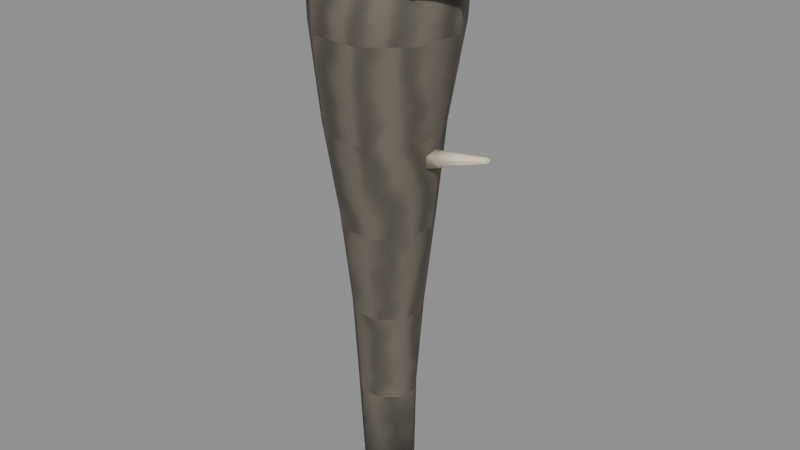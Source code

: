 # Source: W_BruteClub.blend  (saved by Blender 5.0.119; exported with 4.5.12 LTS)
import bpy
from mathutils import Matrix  # noqa: F401  (used for matrix-valued properties, if any)

bpy.ops.wm.read_factory_settings(use_empty=True)
scene = bpy.context.scene
scene.name = 'Scene'

# ---- materials (node trees are filled in below, after node groups)
mat_m_bark_dead = bpy.data.materials.new('M_bark_dead')
mat_m_bone = bpy.data.materials.new('M_bone')
mat_m_moss = bpy.data.materials.new('M_moss')

# ---- material node trees
mat_m_bark_dead.use_nodes = True; mat_m_bark_dead.node_tree.nodes.clear()
_N = mat_m_bark_dead.node_tree.nodes; _L = mat_m_bark_dead.node_tree.links
n0 = _N.new('ShaderNodeBsdfPrincipled'); n0.name = 'Principled BSDF'; n0.location = (-200, 100)
n0.inputs[2].default_value = 0.8
n1 = _N.new('ShaderNodeOutputMaterial'); n1.name = 'Material Output'; n1.location = (200, 100)
n2 = _N.new('ShaderNodeTexCoord'); n2.name = 'Texture Coordinate'; n2.location = (-1400, 0)
n3 = _N.new('ShaderNodeTexWave'); n3.name = 'Wave Texture'; n3.location = (-1220, 0)
n3.width = 160
n3.bands_direction = 'Y'
n3.inputs[1].default_value = 3.0
n3.inputs[2].default_value = 7.0
n3.inputs[3].default_value = 3.0
n4 = _N.new('ShaderNodeTexNoise'); n4.name = 'Noise Texture'; n4.location = (-1040, 0)
n4.width = 145
n4.inputs[2].default_value = 6.0
n4.inputs[3].default_value = 6.0
n5 = _N.new('ShaderNodeMath'); n5.name = 'Math'; n5.location = (-860, 0)
n5.operation = 'MULTIPLY'
n6 = _N.new('ShaderNodeValToRGB'); n6.name = 'Color Ramp'; n6.location = (-680, 0)
while len(n6.color_ramp.elements) > 1: n6.color_ramp.elements.remove(n6.color_ramp.elements[-1])
n6.color_ramp.elements[0].position = 0.0; n6.color_ramp.elements[0].color = (0.08583, 0.07573, 0.0605, 1.0)
_e = n6.color_ramp.elements.new(0.35); _e.color = (0.1384, 0.1221, 0.09759, 1.0)
_e = n6.color_ramp.elements.new(1.0); _e.color = (0.173, 0.1527, 0.122, 1.0)
n7 = _N.new('ShaderNodeBump'); n7.name = 'Bump'; n7.location = (-500, 0)
n7.inputs[0].default_value = 0.25
n7.inputs[1].default_value = 0.05
_L.new(n0.outputs[0], n1.inputs[0])
_L.new(n2.outputs[2], n3.inputs[0])
_L.new(n2.outputs[2], n4.inputs[0])
_L.new(n3.outputs[1], n5.inputs[0])
_L.new(n4.outputs[0], n5.inputs[1])
_L.new(n5.outputs[0], n6.inputs[0])
_L.new(n5.outputs[0], n7.inputs[3])
_L.new(n7.outputs[0], n0.inputs[5])
_L.new(n6.outputs[0], n0.inputs[0])
n1.is_active_output = True
mat_m_bone.use_nodes = True; mat_m_bone.node_tree.nodes.clear()
_N = mat_m_bone.node_tree.nodes; _L = mat_m_bone.node_tree.links
n0 = _N.new('ShaderNodeBsdfPrincipled'); n0.name = 'Principled BSDF'; n0.location = (-200, 100)
n0.inputs[2].default_value = 0.9
n1 = _N.new('ShaderNodeOutputMaterial'); n1.name = 'Material Output'; n1.location = (200, 100)
n2 = _N.new('ShaderNodeTexCoord'); n2.name = 'Texture Coordinate'; n2.location = (-1400, 0)
n3 = _N.new('ShaderNodeTexVoronoi'); n3.name = 'Voronoi Texture'; n3.location = (-1220, 0)
n3.width = 155
n3.inputs[2].default_value = 0.9
n4 = _N.new('ShaderNodeTexNoise'); n4.name = 'Noise Texture'; n4.location = (-1040, 0)
n4.width = 145
n4.inputs[2].default_value = 2.0
n4.inputs[3].default_value = 8.0
n5 = _N.new('ShaderNodeMath'); n5.name = 'Math'; n5.location = (-860, 0)
n5.operation = 'MULTIPLY'
n5.inputs[1].default_value = 0.6
n6 = _N.new('ShaderNodeMath'); n6.name = 'Math.001'; n6.location = (-680, 0)
n6.operation = 'MULTIPLY'
n6.inputs[1].default_value = 0.6
n7 = _N.new('ShaderNodeMath'); n7.name = 'Math.002'; n7.location = (-500, 0)
n8 = _N.new('ShaderNodeValToRGB'); n8.name = 'Color Ramp'; n8.location = (-320, 0)
while len(n8.color_ramp.elements) > 1: n8.color_ramp.elements.remove(n8.color_ramp.elements[-1])
n8.color_ramp.elements[0].position = 0.15; n8.color_ramp.elements[0].color = (0.4529, 0.4082, 0.3118, 1.0)
_e = n8.color_ramp.elements.new(0.5); _e.color = (0.7305, 0.6584, 0.5029, 1.0)
_e = n8.color_ramp.elements.new(0.95); _e.color = (0.9131, 0.823, 0.6286, 1.0)
n9 = _N.new('ShaderNodeBump'); n9.name = 'Bump'; n9.location = (-140, 0)
n9.inputs[0].default_value = 0.5
n9.inputs[1].default_value = 0.2
_L.new(n0.outputs[0], n1.inputs[0])
_L.new(n2.outputs[3], n3.inputs[0])
_L.new(n2.outputs[3], n4.inputs[0])
_L.new(n3.outputs[0], n5.inputs[0])
_L.new(n4.outputs[0], n6.inputs[0])
_L.new(n5.outputs[0], n7.inputs[0])
_L.new(n6.outputs[0], n7.inputs[1])
_L.new(n7.outputs[0], n8.inputs[0])
_L.new(n8.outputs[0], n0.inputs[0])
_L.new(n7.outputs[0], n9.inputs[3])
_L.new(n9.outputs[0], n0.inputs[5])
n1.is_active_output = True
mat_m_moss.use_nodes = True; mat_m_moss.node_tree.nodes.clear()
_N = mat_m_moss.node_tree.nodes; _L = mat_m_moss.node_tree.links
n0 = _N.new('ShaderNodeBsdfPrincipled'); n0.name = 'Principled BSDF'; n0.location = (-200, 100)
n0.inputs[2].default_value = 0.92
n1 = _N.new('ShaderNodeOutputMaterial'); n1.name = 'Material Output'; n1.location = (200, 100)
n2 = _N.new('ShaderNodeTexCoord'); n2.name = 'Texture Coordinate'; n2.location = (-1400, 0)
n3 = _N.new('ShaderNodeTexNoise'); n3.name = 'Noise Texture'; n3.location = (-1220, 0)
n3.width = 145
n3.inputs[2].default_value = 1.5
n3.inputs[3].default_value = 8.0
n4 = _N.new('ShaderNodeValToRGB'); n4.name = 'Color Ramp'; n4.location = (-1040, 0)
while len(n4.color_ramp.elements) > 1: n4.color_ramp.elements.remove(n4.color_ramp.elements[-1])
n4.color_ramp.elements[0].position = 0.3; n4.color_ramp.elements[0].color = (0.04974, 0.08583, 0.02287, 1.0)
_e = n4.color_ramp.elements.new(0.5); _e.color = (0.08022, 0.1384, 0.03689, 1.0)
_e = n4.color_ramp.elements.new(0.75); _e.color = (0.1003, 0.173, 0.04611, 1.0)
n5 = _N.new('ShaderNodeTexNoise'); n5.name = 'Noise Texture.001'; n5.location = (-860, 0)
n5.width = 145
n5.inputs[2].default_value = 30.0
n6 = _N.new('ShaderNodeBump'); n6.name = 'Bump'; n6.location = (-680, 0)
n6.inputs[0].default_value = 0.3
n6.inputs[1].default_value = 0.05
_L.new(n0.outputs[0], n1.inputs[0])
_L.new(n2.outputs[3], n3.inputs[0])
_L.new(n3.outputs[0], n4.inputs[0])
_L.new(n4.outputs[0], n0.inputs[0])
_L.new(n2.outputs[3], n5.inputs[0])
_L.new(n5.outputs[0], n6.inputs[3])
_L.new(n6.outputs[0], n0.inputs[5])
n1.is_active_output = True

# ---- meshes
me_w_bruteclub__bark_dead = bpy.data.meshes.new('W_BruteClub__bark_dead')
me_w_bruteclub__bark_dead.from_pydata([(0.0, 0.4491, -1.5), (-0.2794, 0.333, -1.5), (-0.425, 0.07493, -1.5), (-0.3795, -0.2191, -1.5), (-0.1533, -0.4211, -1.5), (0.1559, -0.4284, -1.5), (0.3954, -0.2283, -1.5), (0.4516, 0.07963, -1.5), (0.2969, 0.3538, -1.5), (0.0, 0.4937, 0.1), (-0.328, 0.3909, 0.1), (-0.5127, 0.09041, 0.1), (-0.449, -0.2592, 0.1), (-0.1722, -0.4731, 0.1), (0.1701, -0.4673, 0.1), (0.4376, -0.2527, 0.1), (0.4975, 0.08772, 0.1), (0.3145, 0.3748, 0.1), (0.0, 0.6266, 1.7), (-0.4101, 0.4887, 1.7), (-0.6115, 0.1078, 1.7), (-0.5252, -0.3032, 1.7), (-0.205, -0.5631, 1.7), (0.2063, -0.5669, 1.7), (0.5283, -0.305, 1.7), (0.5981, 0.1055, 1.7), (0.3922, 0.4675, 1.7), (0.0, 0.8442, 3.3), (-0.5465, 0.6513, 3.3), (-0.8027, 0.1415, 3.3), (-0.68, -0.3926, 3.3), (-0.2751, -0.7558, 3.3), (0.2935, -0.8064, 3.3), (0.7342, -0.4239, 3.3), (0.7708, 0.1359, 3.3), (0.5087, 0.6062, 3.3), (0.0, 0.9592, 4.9), (-0.6332, 0.7546, 4.9), (-0.9665, 0.1704, 4.9), (-0.9014, -0.5204, 4.9), (-0.3511, -0.9646, 4.9), (0.3508, -0.9638, 4.9), (0.8599, -0.4964, 4.9), (0.9306, 0.1641, 4.9), (0.6119, 0.7293, 4.9), (0.0, 1.196, 6.5), (-0.7701, 0.9178, 6.5), (-1.177, 0.2075, 6.5), (-1.047, -0.6044, 6.5), (-0.4169, -1.145, 6.5), (0.4294, -1.18, 6.5), (1.093, -0.6309, 6.5), (1.175, 0.2072, 6.5), (0.7928, 0.9448, 6.5), (0.0, 1.275, 8.1), (-0.8233, 0.9812, 8.1), (-1.217, 0.2146, 8.1), (-1.074, -0.6203, 8.1), (-0.4011, -1.102, 8.1), (0.4102, -1.127, 8.1), (1.033, -0.5962, 8.1), (1.241, 0.2188, 8.1), (0.8542, 1.018, 8.1)], [], [(0, 1, 10, 9), (1, 2, 11, 10), (2, 3, 12, 11), (3, 4, 13, 12), (4, 5, 14, 13), (5, 6, 15, 14), (6, 7, 16, 15), (7, 8, 17, 16), (8, 0, 9, 17), (9, 10, 19, 18), (10, 11, 20, 19), (11, 12, 21, 20), (12, 13, 22, 21), (13, 14, 23, 22), (14, 15, 24, 23), (15, 16, 25, 24), (16, 17, 26, 25), (17, 9, 18, 26), (18, 19, 28, 27), (19, 20, 29, 28), (20, 21, 30, 29), (21, 22, 31, 30), (22, 23, 32, 31), (23, 24, 33, 32), (24, 25, 34, 33), (25, 26, 35, 34), (26, 18, 27, 35), (27, 28, 37, 36), (28, 29, 38, 37), (29, 30, 39, 38), (30, 31, 40, 39), (31, 32, 41, 40), (32, 33, 42, 41), (33, 34, 43, 42), (34, 35, 44, 43), (35, 27, 36, 44), (36, 37, 46, 45), (37, 38, 47, 46), (38, 39, 48, 47), (39, 40, 49, 48), (40, 41, 50, 49), (41, 42, 51, 50), (42, 43, 52, 51), (43, 44, 53, 52), (44, 36, 45, 53), (45, 46, 55, 54), (46, 47, 56, 55), (47, 48, 57, 56), (48, 49, 58, 57), (49, 50, 59, 58), (50, 51, 60, 59), (51, 52, 61, 60), (52, 53, 62, 61), (53, 45, 54, 62), (8, 7, 6, 5, 4, 3, 2, 1, 0), (54, 55, 56, 57, 58, 59, 60, 61, 62)])
me_w_bruteclub__bark_dead.polygons.foreach_set('use_smooth', [1, 1, 1, 1, 1, 1, 1, 1, 1, 1, 1, 1, 1, 1, 1, 1, 1, 1, 1, 1, 1, 1, 1, 1, 1, 1, 1, 1, 1, 1, 1, 1, 1, 1, 1, 1, 1, 1, 1, 1, 1, 1, 1, 1, 1, 1, 1, 1, 1, 1, 1, 1, 1, 1, 0, 0])
_uv = me_w_bruteclub__bark_dead.uv_layers.new(name='UVMap')
_uv.uv.foreach_set('vector', [3.936, 5.824, 3.936, 5.868, 4.136, 5.868, 4.136, 5.824, 3.936, 5.868, 3.936, 5.912, 4.136, 5.912, 4.136, 5.868, 3.936, 5.912, 3.936, 5.955, 4.136, 5.955, 4.136, 5.912, 3.936, 5.955, 3.936, 5.999, 4.136, 5.999, 4.136, 5.955, 3.936, 5.999, 3.936, 6.043, 4.136, 6.043, 4.136, 5.999, 3.936, 6.043, 3.936, 6.086, 4.136, 6.086, 4.136, 6.043, 3.936, 6.086, 3.936, 6.13, 4.136, 6.13, 4.136, 6.086, 3.936, 6.13, 3.936, 6.173, 4.136, 6.173, 4.136, 6.13, 3.936, 6.173, 3.936, 6.217, 4.136, 6.217, 4.136, 6.173, 4.136, 5.824, 4.136, 5.877, 4.336, 5.877, 4.336, 5.824, 4.136, 5.877, 4.136, 5.929, 4.336, 5.929, 4.336, 5.877, 4.136, 5.929, 4.136, 5.981, 4.336, 5.981, 4.336, 5.929, 4.136, 5.981, 4.136, 6.034, 4.336, 6.034, 4.336, 5.981, 4.136, 6.034, 4.136, 6.086, 4.336, 6.086, 4.336, 6.034, 4.136, 6.086, 4.136, 6.138, 4.336, 6.138, 4.336, 6.086, 4.136, 6.138, 4.136, 6.191, 4.336, 6.191, 4.336, 6.138, 4.136, 6.191, 4.136, 6.243, 4.336, 6.243, 4.336, 6.191, 4.136, 6.243, 4.136, 6.296, 4.336, 6.296, 4.336, 6.243, 4.336, 5.824, 4.336, 5.894, 4.536, 5.894, 4.536, 5.824, 4.336, 5.894, 4.336, 5.964, 4.536, 5.964, 4.536, 5.894, 4.336, 5.964, 4.336, 6.034, 4.536, 6.034, 4.536, 5.964, 4.336, 6.034, 4.336, 6.104, 4.536, 6.104, 4.536, 6.034, 4.336, 6.104, 4.336, 6.173, 4.536, 6.173, 4.536, 6.104, 4.336, 6.173, 4.336, 6.243, 4.536, 6.243, 4.536, 6.173, 4.336, 6.243, 4.336, 6.313, 4.536, 6.313, 4.536, 6.243, 4.336, 6.313, 4.336, 6.383, 4.536, 6.383, 4.536, 6.313, 4.336, 6.383, 4.336, 6.453, 4.536, 6.453, 4.536, 6.383, 4.536, 5.824, 4.536, 5.912, 4.736, 5.912, 4.736, 5.824, 4.536, 5.912, 4.536, 5.999, 4.736, 5.999, 4.736, 5.912, 4.536, 5.999, 4.536, 6.086, 4.736, 6.086, 4.736, 5.999, 4.536, 6.086, 4.536, 6.173, 4.736, 6.173, 4.736, 6.086, 4.536, 6.173, 4.536, 6.261, 4.736, 6.261, 4.736, 6.173, 4.536, 6.261, 4.536, 6.348, 4.736, 6.348, 4.736, 6.261, 4.536, 6.348, 4.536, 6.435, 4.736, 6.435, 4.736, 6.348, 4.536, 6.435, 4.536, 6.522, 4.736, 6.522, 4.736, 6.435, 4.536, 6.522, 4.536, 6.61, 4.736, 6.61, 4.736, 6.522, 4.736, 5.824, 4.736, 5.929, 4.936, 5.929, 4.936, 5.824, 4.736, 5.929, 4.736, 6.034, 4.936, 6.034, 4.936, 5.929, 4.736, 6.034, 4.736, 6.138, 4.936, 6.138, 4.936, 6.034, 4.736, 6.138, 4.736, 6.243, 4.936, 6.243, 4.936, 6.138, 4.736, 6.243, 4.736, 6.348, 4.936, 6.348, 4.936, 6.243, 4.736, 6.348, 4.736, 6.453, 4.936, 6.453, 4.936, 6.348, 4.736, 6.453, 4.736, 6.557, 4.936, 6.557, 4.936, 6.453, 4.736, 6.557, 4.736, 6.662, 4.936, 6.662, 4.936, 6.557, 4.736, 6.662, 4.736, 6.767, 4.936, 6.767, 4.936, 6.662, 4.936, 5.824, 4.936, 5.933, 5.136, 5.933, 5.136, 5.824, 4.936, 5.933, 4.936, 6.043, 5.136, 6.043, 5.136, 5.933, 4.936, 6.043, 4.936, 6.152, 5.136, 6.152, 5.136, 6.043, 4.936, 6.152, 4.936, 6.261, 5.136, 6.261, 5.136, 6.152, 4.936, 6.261, 4.936, 6.37, 5.136, 6.37, 5.136, 6.261, 4.936, 6.37, 4.936, 6.479, 5.136, 6.479, 5.136, 6.37, 4.936, 6.479, 4.936, 6.588, 5.136, 6.588, 5.136, 6.479, 4.936, 6.588, 4.936, 6.697, 5.136, 6.697, 5.136, 6.588, 4.936, 6.697, 4.936, 6.806, 5.136, 6.806, 5.136, 6.697, 3.973, 5.869, 3.993, 5.834, 3.986, 5.796, 3.956, 5.771, 3.917, 5.772, 3.889, 5.797, 3.883, 5.834, 3.901, 5.866, 3.936, 5.88, 3.936, 5.984, 3.833, 5.947, 3.784, 5.851, 3.802, 5.747, 3.886, 5.687, 3.987, 5.683, 4.065, 5.75, 4.091, 5.852, 4.043, 5.952])
me_w_bruteclub__bark_dead.materials.append(mat_m_bark_dead)
me_w_bruteclub__bark_dead.update()
me_w_bruteclub__bone = bpy.data.meshes.new('W_BruteClub__bone')
me_w_bruteclub__bone.from_pydata([(0.72, 0.18, 4.5), (0.6778, 0.05562, 4.666), (0.6939, -0.1456, 4.603), (0.7461, -0.1456, 4.397), (0.7622, 0.05562, 4.334), (1.9, 0.04, 4.8), (1.891, 0.01236, 4.837), (1.894, -0.03236, 4.823), (1.906, -0.03236, 4.777), (1.909, 0.01236, 4.763), (-0.6037, 0.6757, 5.9), (-0.4757, 0.7032, 6.066), (-0.3099, 0.8183, 6.003), (-0.3353, 0.8618, 5.797), (-0.5169, 0.7737, 5.734), (-1.1, 1.801, 6.2), (-1.071, 1.807, 6.237), (-1.034, 1.833, 6.223), (-1.04, 1.843, 6.177), (-1.08, 1.823, 6.163), (-0.3608, -1.009, 7.3), (-0.4499, -0.9132, 7.467), (-0.6327, -0.8277, 7.403), (-0.6566, -0.8703, 7.197), (-0.4886, -0.9821, 7.133), (-1.103, -2.042, 7.6), (-1.122, -2.02, 7.637), (-1.163, -2.001, 7.623), (-1.168, -2.011, 7.577), (-1.131, -2.036, 7.563), (0.7169, 0.1921, 4.5), (0.6768, 0.06701, 4.666), (0.6963, -0.1339, 4.603), (0.7484, -0.1331, 4.397), (0.7611, 0.06843, 4.334), (1.899, 0.07194, 4.8), (1.89, 0.04415, 4.837), (1.894, -0.0005071, 4.823), (1.906, -0.0003123, 4.777), (1.909, 0.04446, 4.763), (-0.615, 0.6654, 5.9), (-0.4875, 0.6951, 6.066), (-0.3236, 0.8129, 6.003), (-0.3498, 0.8561, 5.797), (-0.5299, 0.7649, 5.734), (-1.13, 1.782, 6.2), (-1.102, 1.789, 6.237), (-1.065, 1.815, 6.223), (-1.071, 1.825, 6.177), (-1.111, 1.805, 6.163), (-0.3438, -1.015, 7.3), (-0.4344, -0.9206, 7.467), (-0.6187, -0.8382, 7.403), (-0.6419, -0.8812, 7.197), (-0.472, -0.9902, 7.133), (-1.068, -2.06, 7.6), (-1.088, -2.039, 7.637), (-1.129, -2.021, 7.623), (-1.134, -2.03, 7.577), (-1.097, -2.055, 7.563)], [], [(0, 1, 6, 5), (1, 2, 7, 6), (2, 3, 8, 7), (3, 4, 9, 8), (4, 0, 5, 9), (4, 3, 2, 1, 0), (5, 6, 7, 8, 9), (10, 11, 16, 15), (11, 12, 17, 16), (12, 13, 18, 17), (13, 14, 19, 18), (14, 10, 15, 19), (14, 13, 12, 11, 10), (15, 16, 17, 18, 19), (20, 21, 26, 25), (21, 22, 27, 26), (22, 23, 28, 27), (23, 24, 29, 28), (24, 20, 25, 29), (24, 23, 22, 21, 20), (25, 26, 27, 28, 29), (30, 31, 36, 35), (31, 32, 37, 36), (32, 33, 38, 37), (33, 34, 39, 38), (34, 30, 35, 39), (34, 33, 32, 31, 30), (35, 36, 37, 38, 39), (40, 41, 46, 45), (41, 42, 47, 46), (42, 43, 48, 47), (43, 44, 49, 48), (44, 40, 45, 49), (44, 43, 42, 41, 40), (45, 46, 47, 48, 49), (50, 51, 56, 55), (51, 52, 57, 56), (52, 53, 58, 57), (53, 54, 59, 58), (54, 50, 55, 59), (54, 53, 52, 51, 50), (55, 56, 57, 58, 59)])
me_w_bruteclub__bone.polygons.foreach_set('use_smooth', [1, 1, 1, 1, 1, 0, 0, 1, 1, 1, 1, 1, 0, 0, 1, 1, 1, 1, 1, 0, 0, 1, 1, 1, 1, 1, 0, 0, 1, 1, 1, 1, 1, 0, 0, 1, 1, 1, 1, 1, 0, 0])
_uv = me_w_bruteclub__bone.uv_layers.new(name='UVMap')
_uv.uv.foreach_set('vector', [7.236, 4.365, 7.236, 4.393, 7.388, 4.393, 7.388, 4.365, 7.236, 4.393, 7.236, 4.421, 7.388, 4.421, 7.388, 4.393, 7.236, 4.421, 7.236, 4.449, 7.388, 4.449, 7.388, 4.421, 7.236, 4.449, 7.236, 4.478, 7.388, 4.478, 7.388, 4.449, 7.236, 4.478, 7.236, 4.506, 7.388, 4.506, 7.388, 4.478, 7.319, 4.343, 7.294, 4.351, 7.294, 4.378, 7.319, 4.386, 7.334, 4.365, 7.317, 4.365, 7.313, 4.369, 7.308, 4.368, 7.308, 4.362, 7.313, 4.36, 6.397, 0.0331, 6.397, 0.06138, 6.554, 0.06138, 6.554, 0.0331, 6.397, 0.06138, 6.397, 0.08965, 6.554, 0.08965, 6.554, 0.06138, 6.397, 0.08965, 6.397, 0.1179, 6.554, 0.1179, 6.554, 0.08965, 6.397, 0.1179, 6.397, 0.1462, 6.554, 0.1462, 6.554, 0.1179, 6.397, 0.1462, 6.397, 0.1745, 6.554, 0.1745, 6.554, 0.1462, 6.482, 0.0117, 6.457, 0.01988, 6.457, 0.04633, 6.482, 0.0545, 6.498, 0.0331, 6.48, 0.0331, 6.477, 0.03786, 6.471, 0.03604, 6.471, 0.03016, 6.477, 0.02835, 1.648, 5.32, 1.648, 5.348, 1.81, 5.348, 1.81, 5.32, 1.648, 5.348, 1.648, 5.376, 1.81, 5.376, 1.81, 5.348, 1.648, 5.376, 1.648, 5.404, 1.81, 5.404, 1.81, 5.376, 1.648, 5.404, 1.648, 5.433, 1.81, 5.433, 1.81, 5.404, 1.648, 5.433, 1.648, 5.461, 1.81, 5.461, 1.81, 5.433, 1.736, 5.298, 1.711, 5.306, 1.711, 5.333, 1.736, 5.341, 1.751, 5.32, 1.734, 5.32, 1.73, 5.324, 1.725, 5.323, 1.725, 5.317, 1.73, 5.315, 4.965, 3.659, 4.965, 3.687, 5.117, 3.687, 5.117, 3.659, 4.965, 3.687, 4.965, 3.715, 5.117, 3.715, 5.117, 3.687, 4.965, 3.715, 4.965, 3.744, 5.117, 3.744, 5.117, 3.715, 4.965, 3.744, 4.965, 3.772, 5.117, 3.772, 5.117, 3.744, 4.965, 3.772, 4.965, 3.8, 5.117, 3.8, 5.117, 3.772, 5.048, 3.637, 5.023, 3.646, 5.023, 3.672, 5.048, 3.68, 5.063, 3.659, 5.046, 3.659, 5.042, 3.664, 5.037, 3.662, 5.037, 3.656, 5.042, 3.654, 7.444, 7.942, 7.444, 7.97, 7.601, 7.97, 7.601, 7.942, 7.444, 7.97, 7.444, 7.998, 7.601, 7.998, 7.601, 7.97, 7.444, 7.998, 7.444, 8.027, 7.601, 8.027, 7.601, 7.998, 7.444, 8.027, 7.444, 8.055, 7.601, 8.055, 7.601, 8.027, 7.444, 8.055, 7.444, 8.083, 7.601, 8.083, 7.601, 8.055, 7.53, 7.92, 7.504, 7.928, 7.504, 7.955, 7.53, 7.963, 7.545, 7.942, 7.528, 7.942, 7.524, 7.946, 7.519, 7.945, 7.519, 7.939, 7.524, 7.937, 7.287, 6.804, 7.287, 6.832, 7.449, 6.832, 7.449, 6.804, 7.287, 6.832, 7.287, 6.861, 7.449, 6.861, 7.449, 6.832, 7.287, 6.861, 7.287, 6.889, 7.449, 6.889, 7.449, 6.861, 7.287, 6.889, 7.287, 6.917, 7.449, 6.917, 7.449, 6.889, 7.287, 6.917, 7.287, 6.945, 7.449, 6.945, 7.449, 6.917, 7.375, 6.783, 7.35, 6.791, 7.35, 6.817, 7.375, 6.825, 7.391, 6.804, 7.373, 6.804, 7.37, 6.809, 7.364, 6.807, 7.364, 6.801, 7.37, 6.799])
me_w_bruteclub__bone.materials.append(mat_m_bone)
me_w_bruteclub__bone.update()
me_w_bruteclub__moss = bpy.data.meshes.new('W_BruteClub__moss')
me_w_bruteclub__moss.from_pydata([(0.5, 0.0, 7.954), (1.244, 0.0, 7.894), (0.9472, 0.5607, 7.88), (0.3285, 0.7513, 7.908), (-0.08487, 0.2817, 7.844), (-0.1554, -0.3156, 7.885), (0.359, -0.6177, 7.835), (0.944, -0.5567, 7.877), (1.618, 0.0, 7.64), (1.23, 0.9155, 7.646), (0.2154, 1.247, 7.66), (-0.5789, 0.5196, 7.65), (-0.4229, -0.4444, 7.628), (0.2513, -1.09, 7.64), (1.131, -0.7907, 7.626), (1.685, 0.0, 7.352), (1.254, 0.9452, 7.349), (0.2745, 0.9881, 7.373), (-0.6443, 0.5511, 7.341), (-0.4442, -0.4547, 7.369), (0.2369, -1.153, 7.352), (1.19, -0.8649, 7.362), (1.284, 0.0, 7.085), (0.9062, 0.5094, 7.155), (0.3707, 0.5666, 7.192), (-0.1481, 0.3121, 7.119), (-0.007123, -0.2442, 7.202), (0.3534, -0.6422, 7.151), (0.9571, -0.5731, 7.112), (0.5, 0.0, 7.13)], [], [(0, 1, 2), (0, 2, 3), (0, 3, 4), (0, 4, 5), (0, 5, 6), (0, 6, 7), (0, 7, 1), (1, 8, 9, 2), (2, 9, 10, 3), (3, 10, 11, 4), (4, 11, 12, 5), (5, 12, 13, 6), (6, 13, 14, 7), (7, 14, 8, 1), (8, 15, 16, 9), (9, 16, 17, 10), (10, 17, 18, 11), (11, 18, 19, 12), (12, 19, 20, 13), (13, 20, 21, 14), (14, 21, 15, 8), (15, 22, 23, 16), (16, 23, 24, 17), (17, 24, 25, 18), (18, 25, 26, 19), (19, 26, 27, 20), (20, 27, 28, 21), (21, 28, 22, 15), (29, 23, 22), (29, 24, 23), (29, 25, 24), (29, 26, 25), (29, 27, 26), (29, 28, 27), (29, 22, 28)])
me_w_bruteclub__moss.polygons.foreach_set('use_smooth', [True] * 35)
_uv = me_w_bruteclub__moss.uv_layers.new(name='UVMap')
_uv.uv.foreach_set('vector', [6.542, 7.554, 6.491, 7.625, 6.592, 7.625, 6.643, 7.554, 6.592, 7.625, 6.693, 7.625, 6.743, 7.554, 6.693, 7.625, 6.794, 7.625, 6.844, 7.554, 6.794, 7.625, 6.895, 7.625, 6.945, 7.554, 6.895, 7.625, 6.996, 7.625, 7.046, 7.554, 6.996, 7.625, 7.097, 7.625, 7.147, 7.554, 7.097, 7.625, 7.198, 7.625, 6.491, 7.625, 6.491, 7.696, 6.592, 7.696, 6.592, 7.625, 6.592, 7.625, 6.592, 7.696, 6.693, 7.696, 6.693, 7.625, 6.693, 7.625, 6.693, 7.696, 6.794, 7.696, 6.794, 7.625, 6.794, 7.625, 6.794, 7.696, 6.895, 7.696, 6.895, 7.625, 6.895, 7.625, 6.895, 7.696, 6.996, 7.696, 6.996, 7.625, 6.996, 7.625, 6.996, 7.696, 7.097, 7.696, 7.097, 7.625, 7.097, 7.625, 7.097, 7.696, 7.198, 7.696, 7.198, 7.625, 6.491, 7.696, 6.491, 7.766, 6.592, 7.766, 6.592, 7.696, 6.592, 7.696, 6.592, 7.766, 6.693, 7.766, 6.693, 7.696, 6.693, 7.696, 6.693, 7.766, 6.794, 7.766, 6.794, 7.696, 6.794, 7.696, 6.794, 7.766, 6.895, 7.766, 6.895, 7.696, 6.895, 7.696, 6.895, 7.766, 6.996, 7.766, 6.996, 7.696, 6.996, 7.696, 6.996, 7.766, 7.097, 7.766, 7.097, 7.696, 7.097, 7.696, 7.097, 7.766, 7.198, 7.766, 7.198, 7.696, 6.491, 7.766, 6.491, 7.837, 6.592, 7.837, 6.592, 7.766, 6.592, 7.766, 6.592, 7.837, 6.693, 7.837, 6.693, 7.766, 6.693, 7.766, 6.693, 7.837, 6.794, 7.837, 6.794, 7.766, 6.794, 7.766, 6.794, 7.837, 6.895, 7.837, 6.895, 7.766, 6.895, 7.766, 6.895, 7.837, 6.996, 7.837, 6.996, 7.766, 6.996, 7.766, 6.996, 7.837, 7.097, 7.837, 7.097, 7.766, 7.097, 7.766, 7.097, 7.837, 7.198, 7.837, 7.198, 7.766, 6.542, 7.908, 6.592, 7.837, 6.491, 7.837, 6.643, 7.908, 6.693, 7.837, 6.592, 7.837, 6.743, 7.908, 6.794, 7.837, 6.693, 7.837, 6.844, 7.908, 6.895, 7.837, 6.794, 7.837, 6.945, 7.908, 6.996, 7.837, 6.895, 7.837, 7.046, 7.908, 7.097, 7.837, 6.996, 7.837, 7.147, 7.908, 7.198, 7.837, 7.097, 7.837])
me_w_bruteclub__moss.materials.append(mat_m_moss)
me_w_bruteclub__moss.update()

# ---- objects
ob_w_bruteclub__bark_dead = bpy.data.objects.new('W_BruteClub__bark_dead', me_w_bruteclub__bark_dead)
ob_w_bruteclub__bone = bpy.data.objects.new('W_BruteClub__bone', me_w_bruteclub__bone)
ob_w_bruteclub__moss = bpy.data.objects.new('W_BruteClub__moss', me_w_bruteclub__moss)

# ---- transforms, parenting, visibility, modifiers, constraints
ob_w_bruteclub__bark_dead.location = (0.0, 0.0, 0.0)
ob_w_bruteclub__bone.location = (0.0, 0.0, 0.0)
ob_w_bruteclub__moss.location = (0.0, 0.0, 0.0)

# ---- collection membership
scene.collection.objects.link(ob_w_bruteclub__bark_dead)
scene.collection.objects.link(ob_w_bruteclub__bone)
scene.collection.objects.link(ob_w_bruteclub__moss)

# ---- scene / render settings (as saved in the file)
scene.frame_start = 1; scene.frame_end = 250; scene.frame_set(1)
scene.render.engine = 'BLENDER_EEVEE_NEXT'
scene.render.bake_bias = 0.0
scene.render.bake_samples = 0
scene.cycles.sampling_pattern = 'TABULATED_SOBOL'
scene.eevee.use_volume_custom_range = False
bpy.context.view_layer.update()

# ---- added for rendering (the .blend has no active camera and no usable light): camera, sun + grey world if the file has none
cam_auto = bpy.data.cameras.new('AutoCamera')
cam_auto.lens = 50.0
cam_auto.sensor_width = 36.0
cam_auto.clip_end = 1000.0
ob_auto_camera = bpy.data.objects.new('AutoCamera', cam_auto)
scene.collection.objects.link(ob_auto_camera)
ob_auto_camera.location = (10.361, -12.1265, 11.3119)
ob_auto_camera.rotation_euler = (1.09748, -7.21219e-08, 0.694738)
scene.camera = ob_auto_camera
light_auto_sun = bpy.data.lights.new('AutoSun', 'SUN')
light_auto_sun.energy = 3.0
light_auto_sun.angle = 0.0523599
ob_auto_sun = bpy.data.objects.new('AutoSun', light_auto_sun)
scene.collection.objects.link(ob_auto_sun)
ob_auto_sun.rotation_euler = (0.872665, 0.174533, 0.523599)
if scene.world is None:
    world_auto = bpy.data.worlds.new('AutoWorld')
    world_auto.color = (0.3, 0.3, 0.3)
    scene.world = world_auto
bpy.context.view_layer.update()
